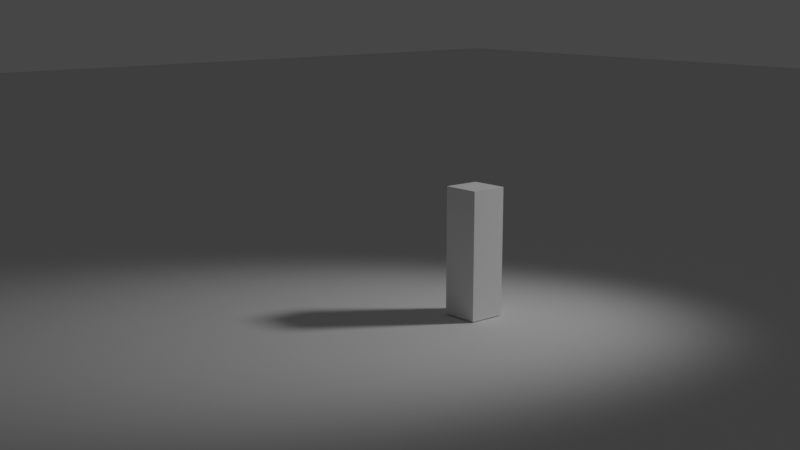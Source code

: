 # Source: scene.blend  (saved by Blender 4.2.66; exported with 4.5.12 LTS)
import bpy
from mathutils import Matrix  # noqa: F401  (used for matrix-valued properties, if any)

bpy.ops.wm.read_factory_settings(use_empty=True)
scene = bpy.context.scene
scene.name = 'Scene'

# ---- collections
col_camera = bpy.data.collections.new('Camera'); scene.collection.children.link(col_camera)
col_lighting = bpy.data.collections.new('Lighting'); scene.collection.children.link(col_lighting)
col_commonobjects = bpy.data.collections.new('CommonObjects'); scene.collection.children.link(col_commonobjects)
col_scenes = bpy.data.collections.new('Scenes'); scene.collection.children.link(col_scenes)
col_scenehome = bpy.data.collections.new('SceneHome'); col_scenes.children.link(col_scenehome)

# ---- world
world_world = bpy.data.worlds.new('World'); scene.world = world_world
world_world.use_nodes = True; world_world.node_tree.nodes.clear()
_N = world_world.node_tree.nodes; _L = world_world.node_tree.links
n0 = _N.new('ShaderNodeOutputWorld'); n0.name = 'World Output'; n0.location = (300, 300)
n1 = _N.new('ShaderNodeBackground'); n1.name = 'Background'; n1.location = (10, 300)
n1.inputs[0].default_value = (0.05088, 0.05088, 0.05088, 1.0)
_L.new(n1.outputs[0], n0.inputs[0])
n0.is_active_output = True
world_world.color = (0.05088, 0.05088, 0.05088)
world_world.use_sun_shadow = False
world_world.sun_shadow_jitter_overblur = 0.0

# ---- cameras
cam_camera = bpy.data.cameras.new('Camera')
cam_camera.sensor_fit = 'VERTICAL'
cam_camera.lens = 31.0
cam_camera.sensor_height = 12.0

# ---- lights
light_spot_002 = bpy.data.lights.new('Spot.002', 'SPOT')
light_spot_002.transmission_factor = 0.0
light_spot_002.energy = 1500.0
light_spot_002.shadow_soft_size = 0.68
light_spot_002.shadow_maximum_resolution = 0.006
light_spot_002.use_absolute_resolution = True
light_spot_002.spot_blend = 1.0
light_spot_002.spot_size = 0.6109
light_spot_002.use_soft_falloff = False

# ---- meshes
me_cube_002 = bpy.data.meshes.new('Cube.002')
me_cube_002.from_pydata([(-1.0, -1.0, -1.0), (-1.0, -1.0, 1.0), (-1.0, 1.0, -1.0), (-1.0, 1.0, 1.0), (1.0, -1.0, -1.0), (1.0, -1.0, 1.0), (1.0, 1.0, -1.0), (1.0, 1.0, 1.0)], [], [(0, 1, 3, 2), (2, 3, 7, 6), (6, 7, 5, 4), (4, 5, 1, 0), (2, 6, 4, 0), (7, 3, 1, 5)])
_uv = me_cube_002.uv_layers.new(name='UVMap')
_uv.uv.foreach_set('vector', [0.375, 0.0, 0.625, 0.0, 0.625, 0.25, 0.375, 0.25, 0.375, 0.25, 0.625, 0.25, 0.625, 0.5, 0.375, 0.5, 0.375, 0.5, 0.625, 0.5, 0.625, 0.75, 0.375, 0.75, 0.375, 0.75, 0.625, 0.75, 0.625, 1.0, 0.375, 1.0, 0.125, 0.5, 0.375, 0.5, 0.375, 0.75, 0.125, 0.75, 0.625, 0.5, 0.875, 0.5, 0.875, 0.75, 0.625, 0.75])
me_cube_002.update()
me_plane_001 = bpy.data.meshes.new('Plane.001')
me_plane_001.from_pydata([(-1.0, 0.0, -1.0), (1.0, 0.0, -1.0), (-1.0, 0.0, 1.0), (1.0, 0.0, 1.0), (-0.6667, 0.0, -1.0), (-0.3333, 0.0, -1.0), (0.0, 0.0, -1.0), (0.3333, 0.0, -1.0), (0.6667, 0.0, -1.0), (0.6667, 0.0, 1.0), (0.3333, 0.0, 1.0), (0.0, 0.0, 1.0), (-0.3333, 0.0, 1.0), (-0.6667, 0.0, 1.0), (-1.0, 0.0, 0.6), (-1.0, 0.0, 0.2), (-1.0, 0.0, -0.2), (-1.0, 0.0, -0.6), (1.0, 0.0, -0.6), (1.0, 0.0, -0.2), (1.0, 0.0, 0.2), (1.0, 0.0, 0.6), (-0.6667, 0.0, -0.6), (-0.6667, 0.0, -0.2), (-0.6667, 0.0, 0.2), (-0.6667, 0.0, 0.6), (-0.3333, 0.0, -0.6), (-0.3333, 0.0, -0.2), (-0.3333, 0.0, 0.2), (-0.3333, 0.0, 0.6), (0.0, 0.0, -0.6), (0.0, 0.0, -0.2), (0.0, 0.0, 0.2), (0.0, 0.0, 0.6), (0.3333, 0.0, -0.6), (0.3333, 0.0, -0.2), (0.3333, 0.0, 0.2), (0.3333, 0.0, 0.6), (0.6667, 0.0, -0.6), (0.6667, 0.0, -0.2), (0.6667, 0.0, 0.2), (0.6667, 0.0, 0.6)], [], [(41, 21, 3, 9), (14, 25, 13, 2), (25, 29, 12, 13), (29, 33, 11, 12), (33, 37, 10, 11), (37, 41, 9, 10), (7, 8, 38, 34), (34, 38, 39, 35), (35, 39, 40, 36), (36, 40, 41, 37), (6, 7, 34, 30), (30, 34, 35, 31), (31, 35, 36, 32), (32, 36, 37, 33), (5, 6, 30, 26), (26, 30, 31, 27), (27, 31, 32, 28), (28, 32, 33, 29), (4, 5, 26, 22), (22, 26, 27, 23), (23, 27, 28, 24), (24, 28, 29, 25), (0, 4, 22, 17), (17, 22, 23, 16), (16, 23, 24, 15), (15, 24, 25, 14), (8, 1, 18, 38), (38, 18, 19, 39), (39, 19, 20, 40), (40, 20, 21, 41)])
_uv = me_plane_001.uv_layers.new(name='UVMap')
_uv.uv.foreach_set('vector', [0.8333, 0.8, 1.0, 0.8, 1.0, 1.0, 0.8333, 1.0, 0.0, 0.8, 0.1667, 0.8, 0.1667, 1.0, 0.0, 1.0, 0.1667, 0.8, 0.3333, 0.8, 0.3333, 1.0, 0.1667, 1.0, 0.3333, 0.8, 0.5, 0.8, 0.5, 1.0, 0.3333, 1.0, 0.5, 0.8, 0.6667, 0.8, 0.6667, 1.0, 0.5, 1.0, 0.6667, 0.8, 0.8333, 0.8, 0.8333, 1.0, 0.6667, 1.0, 0.6667, 0.0, 0.8333, 0.0, 0.8333, 0.2, 0.6667, 0.2, 0.6667, 0.2, 0.8333, 0.2, 0.8333, 0.4, 0.6667, 0.4, 0.6667, 0.4, 0.8333, 0.4, 0.8333, 0.6, 0.6667, 0.6, 0.6667, 0.6, 0.8333, 0.6, 0.8333, 0.8, 0.6667, 0.8, 0.5, 0.0, 0.6667, 0.0, 0.6667, 0.2, 0.5, 0.2, 0.5, 0.2, 0.6667, 0.2, 0.6667, 0.4, 0.5, 0.4, 0.5, 0.4, 0.6667, 0.4, 0.6667, 0.6, 0.5, 0.6, 0.5, 0.6, 0.6667, 0.6, 0.6667, 0.8, 0.5, 0.8, 0.3333, 0.0, 0.5, 0.0, 0.5, 0.2, 0.3333, 0.2, 0.3333, 0.2, 0.5, 0.2, 0.5, 0.4, 0.3333, 0.4, 0.3333, 0.4, 0.5, 0.4, 0.5, 0.6, 0.3333, 0.6, 0.3333, 0.6, 0.5, 0.6, 0.5, 0.8, 0.3333, 0.8, 0.1667, 0.0, 0.3333, 0.0, 0.3333, 0.2, 0.1667, 0.2, 0.1667, 0.2, 0.3333, 0.2, 0.3333, 0.4, 0.1667, 0.4, 0.1667, 0.4, 0.3333, 0.4, 0.3333, 0.6, 0.1667, 0.6, 0.1667, 0.6, 0.3333, 0.6, 0.3333, 0.8, 0.1667, 0.8, 0.0, 0.0, 0.1667, 0.0, 0.1667, 0.2, 0.0, 0.2, 0.0, 0.2, 0.1667, 0.2, 0.1667, 0.4, 0.0, 0.4, 0.0, 0.4, 0.1667, 0.4, 0.1667, 0.6, 0.0, 0.6, 0.0, 0.6, 0.1667, 0.6, 0.1667, 0.8, 0.0, 0.8, 0.8333, 0.0, 1.0, 0.0, 1.0, 0.2, 0.8333, 0.2, 0.8333, 0.2, 1.0, 0.2, 1.0, 0.4, 0.8333, 0.4, 0.8333, 0.4, 1.0, 0.4, 1.0, 0.6, 0.8333, 0.6, 0.8333, 0.6, 1.0, 0.6, 1.0, 0.8, 0.8333, 0.8])
me_plane_001.update()

# ---- objects
ob_camera = bpy.data.objects.new('Camera', cam_camera)
ob_camlook = bpy.data.objects.new('CamLook', None)
ob_camdof = bpy.data.objects.new('CamDof', None)
ob_spot_001 = bpy.data.objects.new('Spot.001', light_spot_002)
ob_cube = bpy.data.objects.new('Cube', me_cube_002)
ob_dummy = bpy.data.objects.new('Dummy', None)
ob_skybox = bpy.data.objects.new('SkyBox', None)
ob_scenemaguro = bpy.data.objects.new('SceneMaguro', None)
ob_sceneintro = bpy.data.objects.new('SceneIntro', None)
ob_scenesamon = bpy.data.objects.new('SceneSamon', None)
ob_sceneikura = bpy.data.objects.new('SceneIkura', None)
ob_scenesea = bpy.data.objects.new('SceneSea', None)
ob_scenehome = bpy.data.objects.new('SceneHome', None)
ob_plane = bpy.data.objects.new('Plane', me_plane_001)
ob_empty = bpy.data.objects.new('Empty', None)
ob_empty_001 = bpy.data.objects.new('Empty.001', None)

# ---- transforms, parenting, visibility, modifiers, constraints
ob_camera.location = (-8.263, -9.652, 3.894)
ob_camera.rotation_euler = (1.571, -0.0, 0.0)
_c = ob_camera.constraints.new('TRACK_TO'); _c.name = 'Track To'
_c.target = ob_camlook
ob_camlook.location = (0.008626, 0.06525, 1.2)
ob_camlook.empty_display_type = 'SPHERE'
ob_camlook.empty_display_size = 0.5
ob_camdof.parent = ob_camlook
ob_camdof.location = (-0.008626, -0.06525, -0.2002)
ob_spot_001.location = (7.601, -4.754, 7.336)
ob_spot_001.rotation_euler = (0.8142, 0.4785, 0.6)
ob_spot_001.scale = (1.248, 1.248, 1.248)
ob_cube.parent = ob_dummy
ob_cube.location = (1.0, -0.1138, -14.44)
ob_cube.scale = (0.2305, 0.2305, 0.7683)
ob_dummy.location = (0.0, 0.0, 15.22)
ob_skybox.location = (0.0, 0.0, 0.0)
ob_scenemaguro.location = (100.0, 0.0, 16.37)
ob_scenemaguro.empty_display_type = 'CUBE'
ob_sceneintro.location = (0.0, 0.0, 0.0)
ob_sceneintro.empty_display_type = 'CUBE'
ob_scenesamon.location = (0.0, 0.0, 0.0)
ob_scenesamon.empty_display_type = 'CUBE'
ob_sceneikura.location = (0.0, 0.0, 0.0)
ob_sceneikura.empty_display_type = 'CUBE'
ob_scenesea.location = (0.0, 0.0, 0.0)
ob_scenesea.empty_display_type = 'CUBE'
ob_scenehome.location = (0.0, 0.0, 0.0)
ob_scenehome.empty_display_type = 'CUBE'
ob_plane.parent = ob_scenehome
ob_plane.location = (0.0, 0.0, 0.0)
ob_plane.rotation_euler = (-1.571, 0.0, 0.0)
ob_plane.scale = (39.4, 0.7881, 39.4)
ob_empty.location = (100.0, 0.02713, 3.994)
ob_empty.rotation_euler = (0.3694, -0.07777, 0.4105)
ob_empty.scale = (0.634, 0.634, 0.634)
ob_empty.empty_display_type = 'CUBE'
ob_empty_001.location = (101.4, -0.522, 3.349)
ob_empty_001.rotation_euler = (0.4714, -0.2102, 0.4258)
ob_empty_001.scale = (0.5445, 0.5445, 0.5445)
ob_empty_001.empty_display_type = 'CUBE'
ob_empty_001.hide_viewport = True
ob_empty_001.hide_render = True

# ---- collection membership
col_camera.objects.link(ob_camera)
col_camera.objects.link(ob_camlook)
col_camera.objects.link(ob_camdof)
col_lighting.objects.link(ob_spot_001)
col_lighting.objects.link(ob_cube)
col_lighting.objects.link(ob_dummy)
col_commonobjects.objects.link(ob_skybox)
col_scenes.objects.link(ob_scenemaguro)
col_scenes.objects.link(ob_sceneintro)
col_scenes.objects.link(ob_scenesamon)
col_scenes.objects.link(ob_sceneikura)
col_scenes.objects.link(ob_scenesea)
col_scenehome.objects.link(ob_scenehome)
col_scenehome.objects.link(ob_plane)
col_scenehome.objects.link(ob_empty)
col_scenehome.objects.link(ob_empty_001)

# ---- scene / render settings (as saved in the file)
scene.camera = ob_camera
scene.frame_start = 1; scene.frame_end = 4650; scene.frame_set(634)
scene.render.engine = 'BLENDER_EEVEE_NEXT'
scene.render.fps = 30
scene.cycles.sampling_pattern = 'TABULATED_SOBOL'
scene.cycles.use_light_tree = False
scene.view_settings.view_transform = 'Filmic'
bpy.context.view_layer.update()
